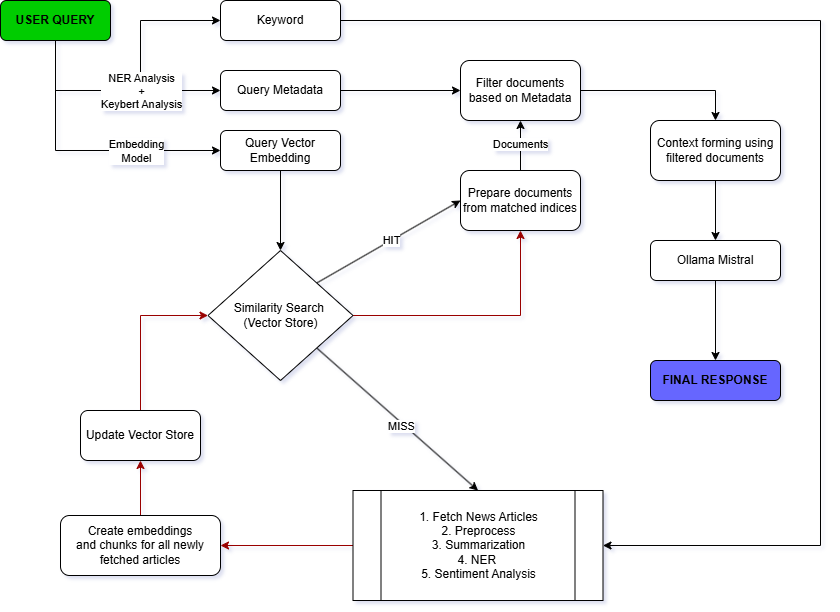

The diagram above was exported from draw.io. Its source (the exported page's mxGraphModel, read from the mxfile embedded in the PNG):
<mxGraphModel dx="1426" dy="777" grid="1" gridSize="10" guides="1" tooltips="1" connect="1" arrows="1" fold="1" page="0" pageScale="1" pageWidth="1654" pageHeight="2336" background="light-dark(#FFFFFF,#FFFFFF)" math="0" shadow="1">
  <root>
    <mxCell id="0" />
    <mxCell id="1" parent="0" />
    <mxCell id="k1gTZ8pKHoLWLhP9141J-65" edge="1" parent="1" source="k1gTZ8pKHoLWLhP9141J-5" style="edgeStyle=orthogonalEdgeStyle;rounded=0;orthogonalLoop=1;jettySize=auto;html=1;exitX=0.5;exitY=1;exitDx=0;exitDy=0;fontColor=light-dark(#000000,#000000);strokeColor=light-dark(#000000,#000000);">
      <mxGeometry relative="1" as="geometry">
        <Array as="points">
          <mxPoint x="395" y="180" />
          <mxPoint x="480" y="180" />
          <mxPoint x="480" y="110" />
        </Array>
        <mxPoint x="560" y="110" as="targetPoint" />
      </mxGeometry>
    </mxCell>
    <mxCell id="k1gTZ8pKHoLWLhP9141J-9" edge="1" parent="1" source="k1gTZ8pKHoLWLhP9141J-5" style="edgeStyle=orthogonalEdgeStyle;rounded=0;orthogonalLoop=1;jettySize=auto;html=1;entryX=0;entryY=0.5;entryDx=0;entryDy=0;exitX=0.5;exitY=1;exitDx=0;exitDy=0;fontColor=light-dark(#000000,#000000);strokeColor=light-dark(#000000,#000000);" target="k1gTZ8pKHoLWLhP9141J-6">
      <mxGeometry relative="1" as="geometry">
        <Array as="points">
          <mxPoint x="395" y="180" />
        </Array>
      </mxGeometry>
    </mxCell>
    <mxCell id="k1gTZ8pKHoLWLhP9141J-11" connectable="0" parent="k1gTZ8pKHoLWLhP9141J-9" style="edgeLabel;html=1;align=center;verticalAlign=middle;resizable=0;points=[];fontColor=light-dark(#000000,#000000);labelBackgroundColor=light-dark(#FFFFFF,#FFFFFF);" value="NER Analysis&lt;div&gt;+&lt;/div&gt;&lt;div&gt;Keybert Analysis&lt;/div&gt;" vertex="1">
      <mxGeometry relative="1" x="0.312" y="1" as="geometry">
        <mxPoint x="-6" y="1" as="offset" />
      </mxGeometry>
    </mxCell>
    <mxCell id="k1gTZ8pKHoLWLhP9141J-10" edge="1" parent="1" source="k1gTZ8pKHoLWLhP9141J-5" style="edgeStyle=orthogonalEdgeStyle;rounded=0;orthogonalLoop=1;jettySize=auto;html=1;entryX=0;entryY=0.5;entryDx=0;entryDy=0;exitX=0.5;exitY=1;exitDx=0;exitDy=0;fontColor=light-dark(#000000,#000000);strokeColor=light-dark(#000000,#000000);" target="k1gTZ8pKHoLWLhP9141J-8">
      <mxGeometry relative="1" as="geometry" />
    </mxCell>
    <mxCell id="k1gTZ8pKHoLWLhP9141J-14" connectable="0" parent="k1gTZ8pKHoLWLhP9141J-10" style="edgeLabel;html=1;align=center;verticalAlign=middle;resizable=0;points=[];fontColor=light-dark(#000000,#000000);labelBackgroundColor=light-dark(#FFFFFF,#FFFFFF);" value="Embedding&lt;br&gt;Model" vertex="1">
      <mxGeometry relative="1" x="0.4894" y="-3" as="geometry">
        <mxPoint x="-15" y="-3" as="offset" />
      </mxGeometry>
    </mxCell>
    <mxCell id="k1gTZ8pKHoLWLhP9141J-5" parent="1" style="rounded=1;whiteSpace=wrap;html=1;fillColor=light-dark(#FFFFFF,#00CC00);strokeColor=light-dark(#000000,#000000);fontColor=light-dark(#000000,#000000);" value="&lt;font style=&quot;&quot;&gt;&lt;b&gt;USER QUERY&lt;/b&gt;&lt;/font&gt;" vertex="1">
      <mxGeometry height="40" width="110" x="340" y="90" as="geometry" />
    </mxCell>
    <mxCell id="k1gTZ8pKHoLWLhP9141J-42" edge="1" parent="1" source="k1gTZ8pKHoLWLhP9141J-6" style="edgeStyle=orthogonalEdgeStyle;rounded=0;orthogonalLoop=1;jettySize=auto;html=1;entryX=0;entryY=0.5;entryDx=0;entryDy=0;fontColor=light-dark(#000000,#000000);strokeColor=light-dark(#000000,#000000);" target="k1gTZ8pKHoLWLhP9141J-41">
      <mxGeometry relative="1" as="geometry" />
    </mxCell>
    <mxCell id="k1gTZ8pKHoLWLhP9141J-6" parent="1" style="rounded=1;whiteSpace=wrap;html=1;fontColor=light-dark(#000000,#000000);strokeColor=light-dark(#000000,#000000);labelBackgroundColor=light-dark(#FFFFFF,#FFFFFF);fillColor=light-dark(#FFFFFF,#FFFFFF);" value="Query Metadata" vertex="1">
      <mxGeometry height="40" width="120" x="560" y="160" as="geometry" />
    </mxCell>
    <mxCell id="k1gTZ8pKHoLWLhP9141J-15" edge="1" parent="1" source="k1gTZ8pKHoLWLhP9141J-8" style="edgeStyle=orthogonalEdgeStyle;rounded=0;orthogonalLoop=1;jettySize=auto;html=1;entryX=0.5;entryY=0;entryDx=0;entryDy=0;fontColor=light-dark(#000000,#000000);strokeColor=light-dark(#000000,#000000);" target="k1gTZ8pKHoLWLhP9141J-16">
      <mxGeometry relative="1" as="geometry">
        <mxPoint x="620" y="340" as="targetPoint" />
      </mxGeometry>
    </mxCell>
    <mxCell id="k1gTZ8pKHoLWLhP9141J-8" parent="1" style="rounded=1;whiteSpace=wrap;html=1;fontColor=light-dark(#000000,#000000);labelBackgroundColor=light-dark(#FFFFFF,#FFFFFF);fillColor=light-dark(#FFFFFF,#FFFFFF);strokeColor=light-dark(#000000,#000000);" value="Query Vector Embedding" vertex="1">
      <mxGeometry height="40" width="120" x="560" y="220" as="geometry" />
    </mxCell>
    <mxCell id="k1gTZ8pKHoLWLhP9141J-37" edge="1" parent="1" source="k1gTZ8pKHoLWLhP9141J-16" style="rounded=0;orthogonalLoop=1;jettySize=auto;html=1;exitX=1;exitY=0;exitDx=0;exitDy=0;entryX=0;entryY=0.5;entryDx=0;entryDy=0;fontColor=light-dark(#000000,#000000);strokeColor=light-dark(#000000,#000000);" target="k1gTZ8pKHoLWLhP9141J-28">
      <mxGeometry relative="1" as="geometry" />
    </mxCell>
    <mxCell id="k1gTZ8pKHoLWLhP9141J-52" connectable="0" parent="k1gTZ8pKHoLWLhP9141J-37" style="edgeLabel;html=1;align=center;verticalAlign=middle;resizable=0;points=[];fontColor=light-dark(#000000,#000000);labelBackgroundColor=light-dark(#FFFFFF,#FFFFFF);" value="HIT" vertex="1">
      <mxGeometry relative="1" x="-0.0717" y="-2" as="geometry">
        <mxPoint x="6" y="-6" as="offset" />
      </mxGeometry>
    </mxCell>
    <mxCell id="k1gTZ8pKHoLWLhP9141J-38" edge="1" parent="1" source="k1gTZ8pKHoLWLhP9141J-16" style="rounded=0;orthogonalLoop=1;jettySize=auto;html=1;exitX=1;exitY=1;exitDx=0;exitDy=0;entryX=0.5;entryY=0;entryDx=0;entryDy=0;fontColor=light-dark(#000000,#000000);strokeColor=light-dark(#000000,#000000);" target="k1gTZ8pKHoLWLhP9141J-23">
      <mxGeometry relative="1" as="geometry" />
    </mxCell>
    <mxCell id="k1gTZ8pKHoLWLhP9141J-53" connectable="0" parent="k1gTZ8pKHoLWLhP9141J-38" style="edgeLabel;html=1;align=center;verticalAlign=middle;resizable=0;points=[];fontColor=light-dark(#000000,#000000);labelBackgroundColor=light-dark(#FFFFFF,#FFFFFF);" value="MISS" vertex="1">
      <mxGeometry relative="1" x="-0.0624" y="-4" as="geometry">
        <mxPoint x="11" y="8" as="offset" />
      </mxGeometry>
    </mxCell>
    <mxCell id="k1gTZ8pKHoLWLhP9141J-39" edge="1" parent="1" source="k1gTZ8pKHoLWLhP9141J-16" style="edgeStyle=orthogonalEdgeStyle;rounded=0;orthogonalLoop=1;jettySize=auto;html=1;entryX=0.5;entryY=1;entryDx=0;entryDy=0;strokeColor=light-dark(#6F0000,#990000);fontColor=light-dark(#000000,#000000);" target="k1gTZ8pKHoLWLhP9141J-28">
      <mxGeometry relative="1" as="geometry" />
    </mxCell>
    <mxCell id="k1gTZ8pKHoLWLhP9141J-16" parent="1" style="rhombus;whiteSpace=wrap;html=1;fillColor=light-dark(#FFFFFF,#FFFFFF);strokeColor=light-dark(#000000,#000000);fontColor=light-dark(#000000,#000000);" value="&lt;font style=&quot;&quot;&gt;Similarity Search&amp;nbsp;&lt;/font&gt;&lt;div&gt;&lt;font style=&quot;&quot;&gt;(&lt;span style=&quot;background-color: transparent;&quot;&gt;Vector Store)&lt;/span&gt;&lt;/font&gt;&lt;/div&gt;" vertex="1">
      <mxGeometry height="130" width="145" x="547.5" y="340" as="geometry" />
    </mxCell>
    <mxCell id="k1gTZ8pKHoLWLhP9141J-30" edge="1" parent="1" source="k1gTZ8pKHoLWLhP9141J-23" style="edgeStyle=orthogonalEdgeStyle;rounded=0;orthogonalLoop=1;jettySize=auto;html=1;fillColor=#a20025;strokeColor=light-dark(#6F0000,#990000);fontColor=light-dark(#000000,#000000);" target="k1gTZ8pKHoLWLhP9141J-29" value="">
      <mxGeometry relative="1" as="geometry" />
    </mxCell>
    <mxCell id="k1gTZ8pKHoLWLhP9141J-23" parent="1" style="shape=process;whiteSpace=wrap;html=1;backgroundOutline=1;size=0.11;fontColor=light-dark(#000000,#000000);fillColor=light-dark(#FFFFFF,#FFFFFF);strokeColor=light-dark(#000000,#000000);" value="1. Fetch News Articles&lt;div&gt;2. Preprocess&lt;/div&gt;&lt;div&gt;3. Summarization&lt;/div&gt;&lt;div&gt;4. NER&amp;nbsp;&lt;/div&gt;&lt;div&gt;5. Sentiment Analysis&lt;/div&gt;" vertex="1">
      <mxGeometry height="110" width="250" x="692.5" y="580" as="geometry" />
    </mxCell>
    <mxCell id="k1gTZ8pKHoLWLhP9141J-43" edge="1" parent="1" source="k1gTZ8pKHoLWLhP9141J-28" style="edgeStyle=orthogonalEdgeStyle;rounded=0;orthogonalLoop=1;jettySize=auto;html=1;entryX=0.5;entryY=1;entryDx=0;entryDy=0;fontColor=light-dark(#000000,#000000);strokeColor=light-dark(#000000,#000000);" target="k1gTZ8pKHoLWLhP9141J-41">
      <mxGeometry relative="1" as="geometry" />
    </mxCell>
    <mxCell id="k1gTZ8pKHoLWLhP9141J-44" connectable="0" parent="k1gTZ8pKHoLWLhP9141J-43" style="edgeLabel;html=1;align=center;verticalAlign=middle;resizable=0;points=[];fontColor=light-dark(#000000,#000000);labelBackgroundColor=light-dark(#FFFFFF,#FFFFFF);" value="Documents" vertex="1">
      <mxGeometry relative="1" x="0.0667" y="1" as="geometry">
        <mxPoint as="offset" />
      </mxGeometry>
    </mxCell>
    <mxCell id="k1gTZ8pKHoLWLhP9141J-28" parent="1" style="rounded=1;whiteSpace=wrap;html=1;fontColor=light-dark(#000000,#000000);strokeColor=light-dark(#000000,#000000);fillColor=light-dark(#FFFFFF,#FFFFFF);" value="Prepare documents&lt;div&gt;from matched indices&lt;/div&gt;" vertex="1">
      <mxGeometry height="60" width="120" x="800" y="260" as="geometry" />
    </mxCell>
    <mxCell id="k1gTZ8pKHoLWLhP9141J-32" edge="1" parent="1" source="k1gTZ8pKHoLWLhP9141J-29" style="edgeStyle=orthogonalEdgeStyle;rounded=0;orthogonalLoop=1;jettySize=auto;html=1;entryX=0.5;entryY=1;entryDx=0;entryDy=0;fillColor=#a20025;strokeColor=light-dark(#6F0000,#990000);fontColor=light-dark(#000000,#000000);" target="k1gTZ8pKHoLWLhP9141J-31">
      <mxGeometry relative="1" as="geometry" />
    </mxCell>
    <mxCell id="k1gTZ8pKHoLWLhP9141J-29" parent="1" style="rounded=1;whiteSpace=wrap;html=1;fontColor=light-dark(#000000,#000000);fillColor=light-dark(#FFFFFF,#FFFFFF);strokeColor=light-dark(#000000,#000000);" value="Create embeddings&lt;div&gt;and chunks for all newly fetched articles&lt;/div&gt;" vertex="1">
      <mxGeometry height="60" width="160" x="400" y="605" as="geometry" />
    </mxCell>
    <mxCell id="k1gTZ8pKHoLWLhP9141J-33" edge="1" parent="1" source="k1gTZ8pKHoLWLhP9141J-31" style="edgeStyle=orthogonalEdgeStyle;rounded=0;orthogonalLoop=1;jettySize=auto;html=1;entryX=0;entryY=0.5;entryDx=0;entryDy=0;fillColor=#a20025;strokeColor=light-dark(#6F0000,#990000);exitX=0.5;exitY=0;exitDx=0;exitDy=0;fontColor=light-dark(#000000,#000000);" target="k1gTZ8pKHoLWLhP9141J-16">
      <mxGeometry relative="1" as="geometry">
        <Array as="points">
          <mxPoint x="480" y="405" />
        </Array>
      </mxGeometry>
    </mxCell>
    <mxCell id="k1gTZ8pKHoLWLhP9141J-31" parent="1" style="rounded=1;whiteSpace=wrap;html=1;fontColor=light-dark(#000000,#000000);strokeColor=light-dark(#000000,#000000);fillColor=light-dark(#FFFFFF,#FFFFFF);" value="Update Vector Store" vertex="1">
      <mxGeometry height="50" width="120" x="420" y="500" as="geometry" />
    </mxCell>
    <mxCell id="k1gTZ8pKHoLWLhP9141J-46" edge="1" parent="1" source="k1gTZ8pKHoLWLhP9141J-41" style="edgeStyle=orthogonalEdgeStyle;rounded=0;orthogonalLoop=1;jettySize=auto;html=1;fontColor=light-dark(#000000,#000000);strokeColor=light-dark(#000000,#000000);" target="k1gTZ8pKHoLWLhP9141J-47">
      <mxGeometry relative="1" as="geometry">
        <Array as="points">
          <mxPoint x="1055" y="180" />
        </Array>
        <mxPoint x="1000" y="170" as="targetPoint" />
      </mxGeometry>
    </mxCell>
    <mxCell id="k1gTZ8pKHoLWLhP9141J-41" parent="1" style="rounded=1;whiteSpace=wrap;html=1;fontColor=light-dark(#000000,#000000);strokeColor=light-dark(#000000,#000000);fillColor=light-dark(#FFFFFF,#FFFFFF);" value="Filter documents based on Metadata" vertex="1">
      <mxGeometry height="60" width="120" x="800" y="150" as="geometry" />
    </mxCell>
    <mxCell id="k1gTZ8pKHoLWLhP9141J-48" edge="1" parent="1" source="k1gTZ8pKHoLWLhP9141J-47" style="edgeStyle=orthogonalEdgeStyle;rounded=0;orthogonalLoop=1;jettySize=auto;html=1;fontColor=light-dark(#000000,#000000);strokeColor=light-dark(#000000,#000000);" target="k1gTZ8pKHoLWLhP9141J-49">
      <mxGeometry relative="1" as="geometry">
        <mxPoint x="1055" y="340" as="targetPoint" />
      </mxGeometry>
    </mxCell>
    <mxCell id="k1gTZ8pKHoLWLhP9141J-47" parent="1" style="rounded=1;whiteSpace=wrap;html=1;fontColor=light-dark(#000000,#000000);fillColor=light-dark(#FFFFFF,#FFFFFF);strokeColor=light-dark(#000000,#000000);" value="Context forming using filtered documents" vertex="1">
      <mxGeometry height="60" width="130" x="990" y="210" as="geometry" />
    </mxCell>
    <mxCell id="k1gTZ8pKHoLWLhP9141J-51" edge="1" parent="1" source="k1gTZ8pKHoLWLhP9141J-49" style="edgeStyle=orthogonalEdgeStyle;rounded=0;orthogonalLoop=1;jettySize=auto;html=1;entryX=0.5;entryY=0;entryDx=0;entryDy=0;fontColor=light-dark(#000000,#000000);strokeColor=light-dark(#000000,#000000);" target="k1gTZ8pKHoLWLhP9141J-50">
      <mxGeometry relative="1" as="geometry" />
    </mxCell>
    <mxCell id="k1gTZ8pKHoLWLhP9141J-49" parent="1" style="rounded=1;whiteSpace=wrap;html=1;fontColor=light-dark(#000000,#000000);fillColor=light-dark(#FFFFFF,#FFFFFF);strokeColor=light-dark(#000000,#000000);" value="Ollama Mistral" vertex="1">
      <mxGeometry height="40" width="130" x="990" y="330" as="geometry" />
    </mxCell>
    <mxCell id="k1gTZ8pKHoLWLhP9141J-50" parent="1" style="rounded=1;whiteSpace=wrap;html=1;fillColor=light-dark(#008A00,#6666FF);fontColor=light-dark(#000000,#000000);strokeColor=light-dark(#000000,#000000);" value="&lt;font style=&quot;&quot;&gt;&lt;b style=&quot;&quot;&gt;FINAL RESPONSE&lt;/b&gt;&lt;/font&gt;" vertex="1">
      <mxGeometry height="40" width="130" x="990" y="450" as="geometry" />
    </mxCell>
    <mxCell id="k1gTZ8pKHoLWLhP9141J-67" edge="1" parent="1" source="k1gTZ8pKHoLWLhP9141J-66" style="edgeStyle=orthogonalEdgeStyle;rounded=0;orthogonalLoop=1;jettySize=auto;html=1;entryX=1;entryY=0.5;entryDx=0;entryDy=0;fontColor=light-dark(#000000,#000000);strokeColor=light-dark(#000000,#000000);" target="k1gTZ8pKHoLWLhP9141J-23">
      <mxGeometry relative="1" as="geometry">
        <Array as="points">
          <mxPoint x="1160" y="110" />
          <mxPoint x="1160" y="635" />
        </Array>
      </mxGeometry>
    </mxCell>
    <mxCell id="k1gTZ8pKHoLWLhP9141J-66" parent="1" style="rounded=1;whiteSpace=wrap;html=1;fontColor=light-dark(#000000,#000000);labelBackgroundColor=light-dark(#FFFFFF,#FFFFFF);strokeColor=light-dark(#000000,#000000);fillColor=light-dark(#FFFFFF,#FFFFFF);" value="Keyword" vertex="1">
      <mxGeometry height="40" width="120" x="560" y="90" as="geometry" />
    </mxCell>
  </root>
</mxGraphModel>